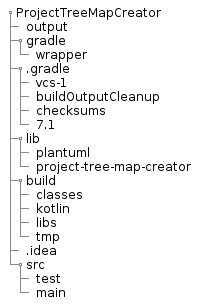

The diagram above was rendered by PlantUML. Its source (embedded in the PNG):
@startsalt
{
{T
+ProjectTreeMapCreator
++ output
++ gradle
+++ wrapper
++ .gradle
+++ vcs-1
+++ buildOutputCleanup
+++ checksums
+++ 7.1
++ lib
+++ plantuml
+++ project-tree-map-creator
++ build
+++ classes
+++ kotlin
+++ libs
+++ tmp
++ .idea
++ src
+++ test
+++ main
}
}
@endsalt